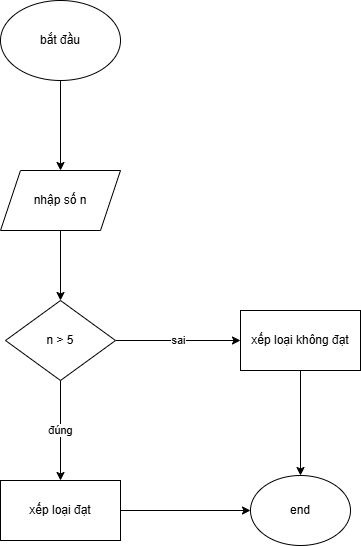

The diagram above was exported from draw.io. Its source (the exported page's mxGraphModel, read from the mxfile embedded in the PNG):
<mxGraphModel dx="1050" dy="603" grid="1" gridSize="10" guides="1" tooltips="1" connect="1" arrows="1" fold="1" page="1" pageScale="1" pageWidth="827" pageHeight="1169" math="0" shadow="0">
  <root>
    <mxCell id="WIyWlLk6GJQsqaUBKTNV-0" />
    <mxCell id="WIyWlLk6GJQsqaUBKTNV-1" parent="WIyWlLk6GJQsqaUBKTNV-0" />
    <mxCell id="g7WfkVQLKJXA8RfGS4T0-2" value="" style="edgeStyle=orthogonalEdgeStyle;rounded=0;orthogonalLoop=1;jettySize=auto;html=1;" edge="1" parent="WIyWlLk6GJQsqaUBKTNV-1" source="g7WfkVQLKJXA8RfGS4T0-0" target="g7WfkVQLKJXA8RfGS4T0-1">
      <mxGeometry relative="1" as="geometry" />
    </mxCell>
    <mxCell id="g7WfkVQLKJXA8RfGS4T0-0" value="bắt đầu" style="ellipse;whiteSpace=wrap;html=1;" vertex="1" parent="WIyWlLk6GJQsqaUBKTNV-1">
      <mxGeometry x="160" y="160" width="120" height="80" as="geometry" />
    </mxCell>
    <mxCell id="g7WfkVQLKJXA8RfGS4T0-4" value="" style="edgeStyle=orthogonalEdgeStyle;rounded=0;orthogonalLoop=1;jettySize=auto;html=1;" edge="1" parent="WIyWlLk6GJQsqaUBKTNV-1" source="g7WfkVQLKJXA8RfGS4T0-1" target="g7WfkVQLKJXA8RfGS4T0-3">
      <mxGeometry relative="1" as="geometry" />
    </mxCell>
    <mxCell id="g7WfkVQLKJXA8RfGS4T0-1" value="nhập số n" style="shape=parallelogram;perimeter=parallelogramPerimeter;whiteSpace=wrap;html=1;fixedSize=1;" vertex="1" parent="WIyWlLk6GJQsqaUBKTNV-1">
      <mxGeometry x="160" y="330" width="120" height="60" as="geometry" />
    </mxCell>
    <mxCell id="g7WfkVQLKJXA8RfGS4T0-12" value="đúng" style="edgeStyle=orthogonalEdgeStyle;rounded=0;orthogonalLoop=1;jettySize=auto;html=1;" edge="1" parent="WIyWlLk6GJQsqaUBKTNV-1" source="g7WfkVQLKJXA8RfGS4T0-3" target="g7WfkVQLKJXA8RfGS4T0-11">
      <mxGeometry relative="1" as="geometry" />
    </mxCell>
    <mxCell id="g7WfkVQLKJXA8RfGS4T0-14" value="sai" style="edgeStyle=orthogonalEdgeStyle;rounded=0;orthogonalLoop=1;jettySize=auto;html=1;" edge="1" parent="WIyWlLk6GJQsqaUBKTNV-1" source="g7WfkVQLKJXA8RfGS4T0-3" target="g7WfkVQLKJXA8RfGS4T0-13">
      <mxGeometry relative="1" as="geometry" />
    </mxCell>
    <mxCell id="g7WfkVQLKJXA8RfGS4T0-3" value="n &amp;gt; 5" style="rhombus;whiteSpace=wrap;html=1;" vertex="1" parent="WIyWlLk6GJQsqaUBKTNV-1">
      <mxGeometry x="165" y="460" width="110" height="80" as="geometry" />
    </mxCell>
    <mxCell id="g7WfkVQLKJXA8RfGS4T0-16" value="" style="edgeStyle=orthogonalEdgeStyle;rounded=0;orthogonalLoop=1;jettySize=auto;html=1;" edge="1" parent="WIyWlLk6GJQsqaUBKTNV-1" source="g7WfkVQLKJXA8RfGS4T0-11" target="g7WfkVQLKJXA8RfGS4T0-15">
      <mxGeometry relative="1" as="geometry" />
    </mxCell>
    <mxCell id="g7WfkVQLKJXA8RfGS4T0-11" value="xếp loại đạt" style="whiteSpace=wrap;html=1;" vertex="1" parent="WIyWlLk6GJQsqaUBKTNV-1">
      <mxGeometry x="160" y="640" width="120" height="60" as="geometry" />
    </mxCell>
    <mxCell id="g7WfkVQLKJXA8RfGS4T0-17" style="edgeStyle=orthogonalEdgeStyle;rounded=0;orthogonalLoop=1;jettySize=auto;html=1;exitX=0.5;exitY=1;exitDx=0;exitDy=0;entryX=0.5;entryY=0;entryDx=0;entryDy=0;" edge="1" parent="WIyWlLk6GJQsqaUBKTNV-1" source="g7WfkVQLKJXA8RfGS4T0-13" target="g7WfkVQLKJXA8RfGS4T0-15">
      <mxGeometry relative="1" as="geometry" />
    </mxCell>
    <mxCell id="g7WfkVQLKJXA8RfGS4T0-13" value="xếp loại không đạt" style="whiteSpace=wrap;html=1;" vertex="1" parent="WIyWlLk6GJQsqaUBKTNV-1">
      <mxGeometry x="400" y="470" width="120" height="60" as="geometry" />
    </mxCell>
    <mxCell id="g7WfkVQLKJXA8RfGS4T0-15" value="end" style="ellipse;whiteSpace=wrap;html=1;" vertex="1" parent="WIyWlLk6GJQsqaUBKTNV-1">
      <mxGeometry x="410" y="635" width="100" height="70" as="geometry" />
    </mxCell>
  </root>
</mxGraphModel>